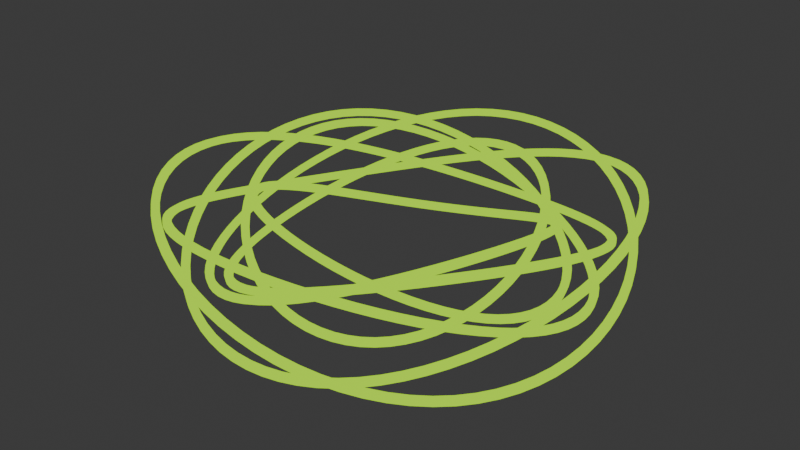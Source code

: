 # Source: GeoNodes-Spirograph.blend  (saved by Blender 5.0.119; exported with 4.5.12 LTS)
import bpy
from mathutils import Matrix  # noqa: F401  (used for matrix-valued properties, if any)

bpy.ops.wm.read_factory_settings(use_empty=True)
scene = bpy.context.scene
scene.name = 'Scene'

# ---- materials (node trees are filled in below, after node groups)
mat_material = bpy.data.materials.new('Material')
mat_material.alpha_threshold = 0.0
mat_material.use_backface_culling_lightprobe_volume = False
mat_material.use_transparent_shadow = False
mat_material.roughness = 0.5
mat_material.line_color = (0.0, 0.0, 0.0, 1.0)

# ---- node groups
ng_curve_circle_uv = bpy.data.node_groups.new('Curve Circle UV', 'GeometryNodeTree')
_s = ng_curve_circle_uv.interface.new_socket(name='Curve', in_out='OUTPUT', socket_type='NodeSocketGeometry')
_s = ng_curve_circle_uv.interface.new_socket(name='Factor', in_out='OUTPUT', socket_type='NodeSocketFloat')
_s = ng_curve_circle_uv.interface.new_socket(name='Resolution', in_out='INPUT', socket_type='NodeSocketInt')
_s.default_value = 32
_s.min_value = 3
_s.max_value = 512
_s = ng_curve_circle_uv.interface.new_socket(name='Radius', in_out='INPUT', socket_type='NodeSocketFloat')
_s.subtype = 'DISTANCE'
_s.default_value = 1.0
_s.min_value = 0.0
_N = ng_curve_circle_uv.nodes; _L = ng_curve_circle_uv.links
n0 = _N.new('NodeGroupOutput'); n0.name = 'Group Output'; n0.location = (0, 0)
n1 = _N.new('NodeGroupInput'); n1.name = 'Group Input'; n1.location = (-1080, 0)
n2 = _N.new('GeometryNodeCurvePrimitiveLine'); n2.name = 'Curve Line.001'; n2.location = (-900, 0)
n3 = _N.new('GeometryNodeInputIndex'); n3.name = 'Index'; n3.location = (-1440, -240)
n4 = _N.new('ShaderNodeMath'); n4.name = 'Math'; n4.location = (-1260, -240)
n4.operation = 'DIVIDE'
n5 = _N.new('GeometryNodeResampleCurve'); n5.name = 'Resample Curve'; n5.location = (-720, 0)
n5.keep_last_segment = False
n6 = _N.new('GeometryNodeSetPosition'); n6.name = 'Set Position'; n6.location = (-360, 0)
n7 = _N.new('GeometryNodeCaptureAttribute'); n7.name = 'Capture Attribute'; n7.location = (-180, 0)
n7.capture_items.clear()
n8 = _N.new('GeometryNodeSplineParameter'); n8.name = 'Spline Parameter'; n8.location = (-360, -240)
n9 = _N.new('ShaderNodeMath'); n9.name = 'Math.002'; n9.location = (-1080, -240)
n9.operation = 'MULTIPLY'
n9.inputs[1].default_value = 6.283
n10 = _N.new('ShaderNodeMath'); n10.name = 'Math.003'; n10.location = (-900, -240)
n10.operation = 'SINE'
n11 = _N.new('ShaderNodeMath'); n11.name = 'Math.004'; n11.location = (-900, -380)
n11.operation = 'COSINE'
n12 = _N.new('ShaderNodeCombineXYZ'); n12.name = 'Combine XYZ'; n12.location = (-720, -240)
n13 = _N.new('ShaderNodeVectorMath'); n13.name = 'Vector Math'; n13.location = (-540, -240)
n13.operation = 'SCALE'
n14 = _N.new('GeometryNodeSetSplineCyclic'); n14.name = 'Set Spline Cyclic.001'; n14.location = (-540, 0)
n15 = _N.new('FunctionNodeIntegerMath'); n15.name = 'Integer Math'; n15.location = (-900, -100)
n15.inputs[1].default_value = 1
n16 = _N.new('NodeGroupInput'); n16.name = 'Group Input.001'; n16.location = (-1440, -300)
n17 = _N.new('NodeGroupInput'); n17.name = 'Group Input.002'; n17.location = (-720, -380)
_L.new(n7.outputs[0], n0.inputs[0])
_L.new(n3.outputs[0], n4.inputs[0])
_L.new(n2.outputs[0], n5.inputs[0])
_L.new(n14.outputs[0], n6.inputs[0])
_L.new(n6.outputs[0], n7.inputs[0])
_L.new(n8.outputs[0], n7.inputs[1])
_L.new(n7.outputs[1], n0.inputs[1])
_L.new(n4.outputs[0], n9.inputs[0])
_L.new(n9.outputs[0], n10.inputs[0])
_L.new(n9.outputs[0], n11.inputs[0])
_L.new(n10.outputs[0], n12.inputs[0])
_L.new(n11.outputs[0], n12.inputs[1])
_L.new(n12.outputs[0], n13.inputs[0])
_L.new(n13.outputs[0], n6.inputs[2])
_L.new(n5.outputs[0], n14.inputs[0])
_L.new(n1.outputs[0], n15.inputs[0])
_L.new(n15.outputs[0], n5.inputs[2])
_L.new(n16.outputs[0], n4.inputs[1])
_L.new(n17.outputs[1], n13.inputs[3])
n0.is_active_output = True
ng_spirograph = bpy.data.node_groups.new('Spirograph', 'GeometryNodeTree')
_s = ng_spirograph.interface.new_socket(name='Geometry', in_out='OUTPUT', socket_type='NodeSocketGeometry')
ng_spirograph.interface.new_panel('Spline')
_s = ng_spirograph.interface.new_socket(name='Resolution', in_out='INPUT', socket_type='NodeSocketInt')
_s.default_value = 512
_s.min_value = 1
_s.max_value = 100000
_s = ng_spirograph.interface.new_socket(name='Frequency A', in_out='INPUT', socket_type='NodeSocketInt')
_s.default_value = 3
_s.min_value = 1
_s = ng_spirograph.interface.new_socket(name='Scale A', in_out='INPUT', socket_type='NodeSocketFloat')
_s.subtype = 'FACTOR'
_s.default_value = 0.6
_s.min_value = 0.0
_s.max_value = 1.0
_s = ng_spirograph.interface.new_socket(name='Frequency B', in_out='INPUT', socket_type='NodeSocketInt')
_s.default_value = 5
_s.min_value = 1
_s = ng_spirograph.interface.new_socket(name='Scale B', in_out='INPUT', socket_type='NodeSocketFloat')
_s.subtype = 'FACTOR'
_s.default_value = 0.4
_s.min_value = 0.0
_s.max_value = 1.0
_s = ng_spirograph.interface.new_socket(name='Frequency Z', in_out='INPUT', socket_type='NodeSocketInt')
_s.default_value = 7
_s.min_value = 1
_s = ng_spirograph.interface.new_socket(name='Scale Z', in_out='INPUT', socket_type='NodeSocketFloat')
_s.subtype = 'FACTOR'
_s.default_value = 0.5
_s.min_value = 0.0
_s.max_value = 1.0
_s = ng_spirograph.interface.new_socket(name='Offset Z', in_out='INPUT', socket_type='NodeSocketFloat')
_s.subtype = 'FACTOR'
_s.min_value = 0.0
_s.max_value = 1.0
ng_spirograph.interface.new_panel('Mesh')
_s = ng_spirograph.interface.new_socket(name='Scale', in_out='INPUT', socket_type='NodeSocketFloat')
_s.default_value = 1.0
_s.min_value = -1e+04
_s.max_value = 1e+04
_s = ng_spirograph.interface.new_socket(name='Resolution', in_out='INPUT', socket_type='NodeSocketInt')
_s.default_value = 4
_s.min_value = 3
_s.max_value = 512
_s = ng_spirograph.interface.new_socket(name='Radius', in_out='INPUT', socket_type='NodeSocketFloat')
_s.subtype = 'DISTANCE'
_s.default_value = 0.1
_s.min_value = 0.0
ng_spirograph.is_modifier = True
_N = ng_spirograph.nodes; _L = ng_spirograph.links
n0 = _N.new('NodeGroupInput'); n0.name = 'Group Input'; n0.location = (-3420, -260)
n1 = _N.new('NodeGroupOutput'); n1.name = 'Group Output'; n1.location = (0, 0)
n2 = _N.new('GeometryNodeCurvePrimitiveLine'); n2.name = 'Curve Line'; n2.location = (-3420, 0)
n3 = _N.new('GeometryNodeSetPosition'); n3.name = 'Set Position'; n3.location = (-1620, 0)
n4 = _N.new('GeometryNodeResampleCurve'); n4.name = 'Resample Curve'; n4.location = (-3060, 0)
n4.keep_last_segment = False
n5 = _N.new('GeometryNodeInputIndex'); n5.name = 'Index'; n5.location = (-3240, -160)
n6 = _N.new('ShaderNodeMath'); n6.name = 'Math'; n6.location = (-3060, -160)
n6.operation = 'DIVIDE'
n7 = _N.new('GeometryNodeSetSplineCyclic'); n7.name = 'Set Spline Cyclic'; n7.location = (-1440, 0)
n8 = _N.new('ShaderNodeMath'); n8.name = 'Math.001'; n8.location = (-2880, -160)
n8.operation = 'MULTIPLY'
n8.inputs[1].default_value = 6.283
n9 = _N.new('ShaderNodeMath'); n9.name = 'Math.002'; n9.location = (-2700, -160)
n9.operation = 'MULTIPLY'
n10 = _N.new('ShaderNodeCombineXYZ'); n10.name = 'Combine XYZ'; n10.location = (-1980, -160)
n11 = _N.new('ShaderNodeMath'); n11.name = 'Math.003'; n11.location = (-2700, -320)
n11.operation = 'MULTIPLY'
n12 = _N.new('ShaderNodeMath'); n12.name = 'Math.004'; n12.location = (-2700, -480)
n12.operation = 'MULTIPLY'
n13 = _N.new('ShaderNodeMath'); n13.name = 'Math.005'; n13.location = (-2520, -160)
n13.hide = True
n13.operation = 'SINE'
n14 = _N.new('ShaderNodeMath'); n14.name = 'Math.006'; n14.location = (-2520, -200)
n14.hide = True
n14.operation = 'COSINE'
n15 = _N.new('ShaderNodeMath'); n15.name = 'Math.007'; n15.location = (-2520, -480)
n15.hide = True
n15.operation = 'SINE'
n16 = _N.new('ShaderNodeMath'); n16.name = 'Math.008'; n16.location = (-2520, -320)
n16.hide = True
n16.operation = 'SINE'
n17 = _N.new('ShaderNodeMath'); n17.name = 'Math.009'; n17.location = (-2520, -360)
n17.hide = True
n17.operation = 'COSINE'
n18 = _N.new('ShaderNodeMath'); n18.name = 'Math.010'; n18.location = (-2160, -160)
n19 = _N.new('ShaderNodeMath'); n19.name = 'Math.011'; n19.location = (-2160, -320)
n20 = _N.new('ShaderNodeMath'); n20.name = 'Math.012'; n20.location = (-2340, -160)
n20.hide = True
n20.operation = 'MULTIPLY'
n21 = _N.new('ShaderNodeMath'); n21.name = 'Math.013'; n21.location = (-2340, -320)
n21.hide = True
n21.operation = 'MULTIPLY'
n22 = _N.new('ShaderNodeMath'); n22.name = 'Math.014'; n22.location = (-2340, -480)
n22.hide = True
n22.operation = 'MULTIPLY'
n23 = _N.new('ShaderNodeMath'); n23.name = 'Math.015'; n23.location = (-2340, -200)
n23.hide = True
n23.operation = 'MULTIPLY'
n24 = _N.new('ShaderNodeMath'); n24.name = 'Math.016'; n24.location = (-2340, -360)
n24.hide = True
n24.operation = 'MULTIPLY'
n25 = _N.new('GeometryNodeCurveToMesh'); n25.name = 'Curve to Mesh'; n25.location = (-1080, 0)
n26 = _N.new('GeometryNodeSetShadeSmooth'); n26.name = 'Set Shade Smooth'; n26.location = (-360, 0)
n27 = _N.new('GeometryNodeCaptureAttribute'); n27.name = 'Capture Attribute'; n27.location = (-1260, 0)
n27.capture_items.clear()
n28 = _N.new('GeometryNodeSplineParameter'); n28.name = 'Spline Parameter'; n28.location = (-1440, -140)
n29 = _N.new('ShaderNodeCombineXYZ'); n29.name = 'Combine XYZ.001'; n29.location = (-1080, -160)
n30 = _N.new('GeometryNodeStoreNamedAttribute'); n30.name = 'Store Named Attribute'; n30.location = (-900, 0)
n30.data_type = 'FLOAT2'
n30.domain = 'CORNER'
n30.inputs[2].default_value = 'UVMap'
n31 = _N.new('GeometryNodeSetMaterial'); n31.name = 'Set Material'; n31.location = (-180, 0)
n31.inputs[2].default_value = mat_material
n32 = _N.new('ShaderNodeMath'); n32.name = 'Math.017'; n32.location = (-3240, 0)
n32.inputs[1].default_value = 1.0
n33 = _N.new('GeometryNodeMergeByDistance'); n33.name = 'Merge by Distance'; n33.location = (-720, 0)
n33.inputs[2].default_value = 0.0001
n34 = _N.new('GeometryNodeSetCurveNormal'); n34.name = 'Set Curve Normal'; n34.location = (-2880, 0)
n35 = _N.new('GeometryNodeGroup'); n35.name = 'Group'; n35.location = (-1440, -260)
n35.node_tree = ng_curve_circle_uv
n36 = _N.new('ShaderNodeMath'); n36.name = 'Math.018'; n36.location = (-2160, -480)
n37 = _N.new('ShaderNodeMath'); n37.name = 'Math.019'; n37.location = (-2520, -520)
n37.hide = True
n37.operation = 'COSINE'
n38 = _N.new('ShaderNodeMath'); n38.name = 'Math.020'; n38.location = (-2340, -520)
n38.hide = True
n38.operation = 'MULTIPLY'
n39 = _N.new('ShaderNodeVectorMath'); n39.name = 'Vector Math'; n39.location = (-1800, -160)
n39.operation = 'SCALE'
n40 = _N.new('GeometryNodeFlipFaces'); n40.name = 'Flip Faces'; n40.location = (-540, 0)
_L.new(n31.outputs[0], n1.inputs[0])
_L.new(n34.outputs[0], n3.inputs[0])
_L.new(n2.outputs[0], n4.inputs[0])
_L.new(n5.outputs[0], n6.inputs[0])
_L.new(n3.outputs[0], n7.inputs[0])
_L.new(n6.outputs[0], n8.inputs[0])
_L.new(n8.outputs[0], n9.inputs[0])
_L.new(n0.outputs[1], n9.inputs[1])
_L.new(n0.outputs[3], n11.inputs[1])
_L.new(n0.outputs[5], n12.inputs[1])
_L.new(n8.outputs[0], n11.inputs[0])
_L.new(n9.outputs[0], n13.inputs[0])
_L.new(n9.outputs[0], n14.inputs[0])
_L.new(n11.outputs[0], n16.inputs[0])
_L.new(n11.outputs[0], n17.inputs[0])
_L.new(n23.outputs[0], n19.inputs[0])
_L.new(n24.outputs[0], n19.inputs[1])
_L.new(n12.outputs[0], n15.inputs[0])
_L.new(n15.outputs[0], n22.inputs[0])
_L.new(n0.outputs[6], n22.inputs[1])
_L.new(n36.outputs[0], n10.inputs[2])
_L.new(n39.outputs[0], n3.inputs[2])
_L.new(n32.outputs[0], n4.inputs[2])
_L.new(n8.outputs[0], n12.inputs[0])
_L.new(n18.outputs[0], n10.inputs[0])
_L.new(n19.outputs[0], n10.inputs[1])
_L.new(n13.outputs[0], n20.inputs[0])
_L.new(n20.outputs[0], n18.inputs[0])
_L.new(n0.outputs[2], n20.inputs[1])
_L.new(n14.outputs[0], n23.inputs[0])
_L.new(n0.outputs[2], n23.inputs[1])
_L.new(n16.outputs[0], n21.inputs[0])
_L.new(n0.outputs[4], n21.inputs[1])
_L.new(n21.outputs[0], n18.inputs[1])
_L.new(n17.outputs[0], n24.inputs[0])
_L.new(n0.outputs[4], n24.inputs[1])
_L.new(n27.outputs[0], n25.inputs[0])
_L.new(n35.outputs[0], n25.inputs[1])
_L.new(n40.outputs[0], n26.inputs[0])
_L.new(n7.outputs[0], n27.inputs[0])
_L.new(n28.outputs[0], n27.inputs[1])
_L.new(n27.outputs[1], n29.inputs[0])
_L.new(n25.outputs[0], n30.inputs[0])
_L.new(n29.outputs[0], n30.inputs[3])
_L.new(n26.outputs[0], n31.inputs[0])
_L.new(n0.outputs[0], n6.inputs[1])
_L.new(n0.outputs[0], n32.inputs[0])
_L.new(n30.outputs[0], n33.inputs[0])
_L.new(n4.outputs[0], n34.inputs[0])
_L.new(n0.outputs[9], n35.inputs[0])
_L.new(n0.outputs[10], n35.inputs[1])
_L.new(n35.outputs[1], n29.inputs[1])
_L.new(n22.outputs[0], n36.inputs[0])
_L.new(n37.outputs[0], n38.inputs[0])
_L.new(n38.outputs[0], n36.inputs[1])
_L.new(n12.outputs[0], n37.inputs[0])
_L.new(n0.outputs[7], n38.inputs[1])
_L.new(n10.outputs[0], n39.inputs[0])
_L.new(n0.outputs[8], n39.inputs[3])
_L.new(n33.outputs[0], n40.inputs[0])
n1.is_active_output = True

# ---- material node trees
mat_material.use_nodes = True; mat_material.node_tree.nodes.clear()
_N = mat_material.node_tree.nodes; _L = mat_material.node_tree.links
n0 = _N.new('ShaderNodeOutputMaterial'); n0.name = 'Material Output'; n0.location = (300, 300)
n1 = _N.new('ShaderNodeBsdfDiffuse'); n1.name = 'Diffuse BSDF'; n1.location = (20, 300)
n1.inputs[1].default_value = 0.2
n2 = _N.new('ShaderNodeUVMap'); n2.name = 'UV Map'; n2.location = (-640, 300)
n2.uv_map = 'UVMap'
n3 = _N.new('ShaderNodeSeparateXYZ'); n3.name = 'Separate XYZ'; n3.location = (-440, 300)
n4 = _N.new('ShaderNodeValToRGB'); n4.name = 'Color Ramp'; n4.location = (-260, 300)
while len(n4.color_ramp.elements) > 1: n4.color_ramp.elements.remove(n4.color_ramp.elements[-1])
n4.color_ramp.elements[0].position = 0.0; n4.color_ramp.elements[0].color = (0.4621, 0.9216, 0.001518, 1.0)
_e = n4.color_ramp.elements.new(0.25); _e.color = (0.003346, 0.5333, 0.01229, 1.0)
_e = n4.color_ramp.elements.new(0.5); _e.color = (0.03434, 0.4287, 0.9301, 1.0)
_e = n4.color_ramp.elements.new(0.75); _e.color = (0.003346, 0.5333, 0.01229, 1.0)
_e = n4.color_ramp.elements.new(1.0); _e.color = (0.4621, 0.9216, 0.001518, 1.0)
n5 = _N.new('ShaderNodeBsdfPrincipled'); n5.name = 'Principled BSDF'; n5.location = (20, 160)
n5.inputs[1].default_value = 0.4
n5.inputs[2].default_value = 0.6
n5.inputs[8].default_value = 1.0
n5.inputs[9].default_value = (1.0, 1.0, 1.0)
n5.inputs[10].default_value = 0.1
_L.new(n2.outputs[0], n3.inputs[0])
_L.new(n3.outputs[0], n4.inputs[0])
_L.new(n4.outputs[0], n1.inputs[0])
_L.new(n4.outputs[0], n5.inputs[0])
_L.new(n4.outputs[0], n0.inputs[0])
n0.is_active_output = True

# ---- world
world_world = bpy.data.worlds.new('World'); scene.world = world_world
world_world.use_nodes = True; world_world.node_tree.nodes.clear()
_N = world_world.node_tree.nodes; _L = world_world.node_tree.links
n0 = _N.new('ShaderNodeOutputWorld'); n0.name = 'World Output'; n0.location = (200, 100)
n1 = _N.new('ShaderNodeBackground'); n1.name = 'Background'; n1.location = (-200, 100)
n1.inputs[0].default_value = (0.05088, 0.05088, 0.05088, 1.0)
_L.new(n1.outputs[0], n0.inputs[0])
n0.is_active_output = True
world_world.color = (0.05088, 0.05088, 0.05088)
world_world.sun_shadow_jitter_overblur = 0.0

# ---- meshes
me_spirograph = bpy.data.meshes.new('Spirograph')
me_spirograph.from_pydata([(1.0, 1.0, 1.0), (1.0, 1.0, -1.0), (1.0, -1.0, 1.0), (1.0, -1.0, -1.0), (-1.0, 1.0, 1.0), (-1.0, 1.0, -1.0), (-1.0, -1.0, 1.0), (-1.0, -1.0, -1.0)], [], [(0, 4, 6, 2), (3, 2, 6, 7), (7, 6, 4, 5), (5, 1, 3, 7), (1, 0, 2, 3), (5, 4, 0, 1)])
_uv = me_spirograph.uv_layers.new(name='UVMap')
_uv.uv.foreach_set('vector', [0.625, 0.5, 0.875, 0.5, 0.875, 0.75, 0.625, 0.75, 0.375, 0.75, 0.625, 0.75, 0.625, 1.0, 0.375, 1.0, 0.375, 0.0, 0.625, 0.0, 0.625, 0.25, 0.375, 0.25, 0.125, 0.5, 0.375, 0.5, 0.375, 0.75, 0.125, 0.75, 0.375, 0.5, 0.625, 0.5, 0.625, 0.75, 0.375, 0.75, 0.375, 0.25, 0.625, 0.25, 0.625, 0.5, 0.375, 0.5])
me_spirograph.materials.append(mat_material)
me_spirograph.use_mirror_vertex_groups = False
me_spirograph.update()

# ---- objects
ob_spirograph = bpy.data.objects.new('Spirograph', me_spirograph)

# ---- transforms, parenting, visibility, modifiers, constraints
ob_spirograph.location = (0.0, 0.0, 0.0)
ob_spirograph.lock_rotations_4d = False
ob_spirograph.empty_display_type = 'ARROWS'
ob_spirograph.lineart.crease_threshold = 0.0
_m = ob_spirograph.modifiers.new('GeometryNodes', 'NODES')
_m.node_group = ng_spirograph
_gi = [s.identifier for s in ng_spirograph.interface.items_tree if s.item_type == 'SOCKET' and s.in_out == 'INPUT']
_m[_gi[1]] = 5  # Frequency A
_m[_gi[2]] = 0.25  # Scale A
_m[_gi[3]] = 7  # Frequency B
_m[_gi[4]] = 1.0  # Scale B
_m[_gi[5]] = 10  # Frequency Z
_m[_gi[6]] = 0.25  # Scale Z
_m[_gi[8]] = 0.2  # Scale
_m[_gi[9]] = 6  # Resolution
_m[_gi[10]] = 0.005  # Radius

# ---- collection membership
scene.collection.objects.link(ob_spirograph)

# ---- scene / render settings (as saved in the file)
scene.frame_start = 1; scene.frame_end = 250; scene.frame_set(2)
scene.render.engine = 'BLENDER_EEVEE_NEXT'
scene.render.bake_bias = 0.0
scene.render.bake_samples = 0
bpy.context.view_layer.update()

# ---- added for rendering (the .blend has no active camera and no usable light): camera, sun
cam_auto = bpy.data.cameras.new('AutoCamera')
cam_auto.lens = 50.0
cam_auto.sensor_width = 36.0
cam_auto.clip_end = 1000.0
ob_auto_camera = bpy.data.objects.new('AutoCamera', cam_auto)
scene.collection.objects.link(ob_auto_camera)
ob_auto_camera.location = (0.667631, -0.801144, 0.534104)
ob_auto_camera.rotation_euler = (1.09748, -7.21219e-08, 0.694738)
scene.camera = ob_auto_camera
light_auto_sun = bpy.data.lights.new('AutoSun', 'SUN')
light_auto_sun.energy = 3.0
light_auto_sun.angle = 0.0523599
ob_auto_sun = bpy.data.objects.new('AutoSun', light_auto_sun)
scene.collection.objects.link(ob_auto_sun)
ob_auto_sun.rotation_euler = (0.872665, 0.174533, 0.523599)
bpy.context.view_layer.update()

